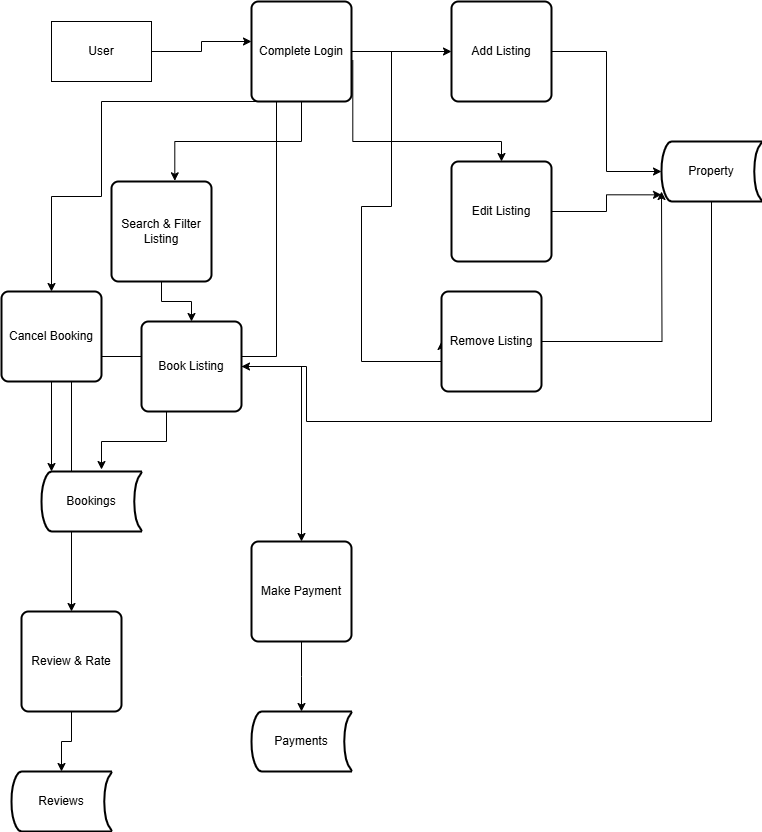

The diagram above was exported from draw.io. Its source (the exported page's mxGraphModel, read from the mxfile embedded in the PNG):
<mxGraphModel dx="786" dy="417" grid="1" gridSize="10" guides="1" tooltips="1" connect="1" arrows="1" fold="1" page="1" pageScale="1" pageWidth="850" pageHeight="1100" math="0" shadow="0">
  <root>
    <mxCell id="0" />
    <mxCell id="1" parent="0" />
    <mxCell id="qDMZHJ6kemXGNUdc3vLQ-1" value="User" style="rounded=0;whiteSpace=wrap;html=1;" vertex="1" parent="1">
      <mxGeometry x="80" y="40" width="100" height="60" as="geometry" />
    </mxCell>
    <mxCell id="qDMZHJ6kemXGNUdc3vLQ-14" style="edgeStyle=orthogonalEdgeStyle;rounded=0;orthogonalLoop=1;jettySize=auto;html=1;exitX=1;exitY=0.5;exitDx=0;exitDy=0;" edge="1" parent="1" source="qDMZHJ6kemXGNUdc3vLQ-4" target="qDMZHJ6kemXGNUdc3vLQ-13">
      <mxGeometry relative="1" as="geometry" />
    </mxCell>
    <mxCell id="qDMZHJ6kemXGNUdc3vLQ-5" style="edgeStyle=orthogonalEdgeStyle;rounded=0;orthogonalLoop=1;jettySize=auto;html=1;exitX=1;exitY=0.5;exitDx=0;exitDy=0;entryX=0;entryY=0.4;entryDx=0;entryDy=0;entryPerimeter=0;" edge="1" parent="1" source="qDMZHJ6kemXGNUdc3vLQ-1" target="qDMZHJ6kemXGNUdc3vLQ-4">
      <mxGeometry relative="1" as="geometry" />
    </mxCell>
    <mxCell id="qDMZHJ6kemXGNUdc3vLQ-10" value="" style="edgeStyle=orthogonalEdgeStyle;rounded=0;orthogonalLoop=1;jettySize=auto;html=1;" edge="1" parent="1" source="qDMZHJ6kemXGNUdc3vLQ-6" target="qDMZHJ6kemXGNUdc3vLQ-9">
      <mxGeometry relative="1" as="geometry" />
    </mxCell>
    <mxCell id="qDMZHJ6kemXGNUdc3vLQ-6" value="Search &amp;amp; Filter Listing" style="rounded=1;whiteSpace=wrap;html=1;absoluteArcSize=1;arcSize=14;strokeWidth=2;" vertex="1" parent="1">
      <mxGeometry x="140" y="200" width="100" height="100" as="geometry" />
    </mxCell>
    <mxCell id="qDMZHJ6kemXGNUdc3vLQ-16" value="" style="edgeStyle=orthogonalEdgeStyle;rounded=0;orthogonalLoop=1;jettySize=auto;html=1;" edge="1" parent="1" source="qDMZHJ6kemXGNUdc3vLQ-9" target="qDMZHJ6kemXGNUdc3vLQ-15">
      <mxGeometry relative="1" as="geometry" />
    </mxCell>
    <mxCell id="qDMZHJ6kemXGNUdc3vLQ-12" style="edgeStyle=orthogonalEdgeStyle;rounded=0;orthogonalLoop=1;jettySize=auto;html=1;exitX=0.5;exitY=1;exitDx=0;exitDy=0;entryX=0.633;entryY=-0.007;entryDx=0;entryDy=0;entryPerimeter=0;" edge="1" parent="1" source="qDMZHJ6kemXGNUdc3vLQ-4" target="qDMZHJ6kemXGNUdc3vLQ-6">
      <mxGeometry relative="1" as="geometry">
        <mxPoint x="470" y="160" as="targetPoint" />
      </mxGeometry>
    </mxCell>
    <mxCell id="qDMZHJ6kemXGNUdc3vLQ-13" value="Add Listing" style="rounded=1;whiteSpace=wrap;html=1;absoluteArcSize=1;arcSize=14;strokeWidth=2;" vertex="1" parent="1">
      <mxGeometry x="480" y="20" width="100" height="100" as="geometry" />
    </mxCell>
    <mxCell id="qDMZHJ6kemXGNUdc3vLQ-36" style="edgeStyle=orthogonalEdgeStyle;rounded=0;orthogonalLoop=1;jettySize=auto;html=1;exitX=0.5;exitY=1;exitDx=0;exitDy=0;" edge="1" parent="1" source="qDMZHJ6kemXGNUdc3vLQ-15">
      <mxGeometry relative="1" as="geometry">
        <mxPoint x="330" y="730" as="targetPoint" />
      </mxGeometry>
    </mxCell>
    <mxCell id="qDMZHJ6kemXGNUdc3vLQ-15" value="Make Payment" style="rounded=1;whiteSpace=wrap;html=1;absoluteArcSize=1;arcSize=14;strokeWidth=2;" vertex="1" parent="1">
      <mxGeometry x="280" y="560" width="100" height="100" as="geometry" />
    </mxCell>
    <mxCell id="qDMZHJ6kemXGNUdc3vLQ-27" style="edgeStyle=orthogonalEdgeStyle;rounded=0;orthogonalLoop=1;jettySize=auto;html=1;exitX=1;exitY=0.5;exitDx=0;exitDy=0;entryX=0;entryY=0.5;entryDx=0;entryDy=0;" edge="1" parent="1" source="qDMZHJ6kemXGNUdc3vLQ-4" target="qDMZHJ6kemXGNUdc3vLQ-25">
      <mxGeometry relative="1" as="geometry">
        <Array as="points">
          <mxPoint x="420" y="70" />
          <mxPoint x="420" y="225" />
          <mxPoint x="390" y="225" />
          <mxPoint x="390" y="380" />
        </Array>
      </mxGeometry>
    </mxCell>
    <mxCell id="qDMZHJ6kemXGNUdc3vLQ-34" style="edgeStyle=orthogonalEdgeStyle;rounded=0;orthogonalLoop=1;jettySize=auto;html=1;exitX=0.25;exitY=1;exitDx=0;exitDy=0;" edge="1" parent="1" source="qDMZHJ6kemXGNUdc3vLQ-4" target="qDMZHJ6kemXGNUdc3vLQ-33">
      <mxGeometry relative="1" as="geometry">
        <Array as="points">
          <mxPoint x="130" y="120" />
          <mxPoint x="130" y="215" />
          <mxPoint x="80" y="215" />
        </Array>
      </mxGeometry>
    </mxCell>
    <mxCell id="qDMZHJ6kemXGNUdc3vLQ-39" style="edgeStyle=orthogonalEdgeStyle;rounded=0;orthogonalLoop=1;jettySize=auto;html=1;exitX=0.25;exitY=1;exitDx=0;exitDy=0;" edge="1" parent="1" source="qDMZHJ6kemXGNUdc3vLQ-4" target="qDMZHJ6kemXGNUdc3vLQ-38">
      <mxGeometry relative="1" as="geometry" />
    </mxCell>
    <mxCell id="qDMZHJ6kemXGNUdc3vLQ-4" value="Complete Login" style="rounded=1;whiteSpace=wrap;html=1;absoluteArcSize=1;arcSize=14;strokeWidth=2;" vertex="1" parent="1">
      <mxGeometry x="280" y="20" width="100" height="100" as="geometry" />
    </mxCell>
    <mxCell id="qDMZHJ6kemXGNUdc3vLQ-22" value="Property" style="strokeWidth=2;html=1;shape=mxgraph.flowchart.stored_data;whiteSpace=wrap;" vertex="1" parent="1">
      <mxGeometry x="690" y="160" width="100" height="60" as="geometry" />
    </mxCell>
    <mxCell id="qDMZHJ6kemXGNUdc3vLQ-23" style="edgeStyle=orthogonalEdgeStyle;rounded=0;orthogonalLoop=1;jettySize=auto;html=1;entryX=0;entryY=0.5;entryDx=0;entryDy=0;entryPerimeter=0;" edge="1" parent="1" source="qDMZHJ6kemXGNUdc3vLQ-13" target="qDMZHJ6kemXGNUdc3vLQ-22">
      <mxGeometry relative="1" as="geometry" />
    </mxCell>
    <mxCell id="qDMZHJ6kemXGNUdc3vLQ-24" value="Edit Listing" style="rounded=1;whiteSpace=wrap;html=1;absoluteArcSize=1;arcSize=14;strokeWidth=2;" vertex="1" parent="1">
      <mxGeometry x="480" y="180" width="100" height="100" as="geometry" />
    </mxCell>
    <mxCell id="qDMZHJ6kemXGNUdc3vLQ-29" style="edgeStyle=orthogonalEdgeStyle;rounded=0;orthogonalLoop=1;jettySize=auto;html=1;" edge="1" parent="1" source="qDMZHJ6kemXGNUdc3vLQ-25">
      <mxGeometry relative="1" as="geometry">
        <mxPoint x="690" y="210" as="targetPoint" />
      </mxGeometry>
    </mxCell>
    <mxCell id="qDMZHJ6kemXGNUdc3vLQ-25" value="Remove Listing" style="rounded=1;whiteSpace=wrap;html=1;absoluteArcSize=1;arcSize=14;strokeWidth=2;" vertex="1" parent="1">
      <mxGeometry x="470" y="310" width="100" height="100" as="geometry" />
    </mxCell>
    <mxCell id="qDMZHJ6kemXGNUdc3vLQ-26" style="edgeStyle=orthogonalEdgeStyle;rounded=0;orthogonalLoop=1;jettySize=auto;html=1;exitX=1.013;exitY=0.587;exitDx=0;exitDy=0;exitPerimeter=0;" edge="1" parent="1" source="qDMZHJ6kemXGNUdc3vLQ-4" target="qDMZHJ6kemXGNUdc3vLQ-24">
      <mxGeometry relative="1" as="geometry">
        <Array as="points">
          <mxPoint x="381" y="160" />
          <mxPoint x="530" y="160" />
        </Array>
      </mxGeometry>
    </mxCell>
    <mxCell id="qDMZHJ6kemXGNUdc3vLQ-28" style="edgeStyle=orthogonalEdgeStyle;rounded=0;orthogonalLoop=1;jettySize=auto;html=1;exitX=1;exitY=0.5;exitDx=0;exitDy=0;entryX=0;entryY=0.889;entryDx=0;entryDy=0;entryPerimeter=0;" edge="1" parent="1" source="qDMZHJ6kemXGNUdc3vLQ-24" target="qDMZHJ6kemXGNUdc3vLQ-22">
      <mxGeometry relative="1" as="geometry" />
    </mxCell>
    <mxCell id="qDMZHJ6kemXGNUdc3vLQ-30" style="edgeStyle=orthogonalEdgeStyle;rounded=0;orthogonalLoop=1;jettySize=auto;html=1;exitX=0.5;exitY=1;exitDx=0;exitDy=0;exitPerimeter=0;entryX=1;entryY=0.5;entryDx=0;entryDy=0;" edge="1" parent="1" source="qDMZHJ6kemXGNUdc3vLQ-22" target="qDMZHJ6kemXGNUdc3vLQ-9">
      <mxGeometry relative="1" as="geometry">
        <mxPoint x="290" y="390" as="targetPoint" />
        <Array as="points">
          <mxPoint x="740" y="440" />
          <mxPoint x="335" y="440" />
          <mxPoint x="335" y="385" />
        </Array>
      </mxGeometry>
    </mxCell>
    <mxCell id="qDMZHJ6kemXGNUdc3vLQ-31" value="Bookings" style="strokeWidth=2;html=1;shape=mxgraph.flowchart.stored_data;whiteSpace=wrap;" vertex="1" parent="1">
      <mxGeometry x="70" y="490" width="100" height="60" as="geometry" />
    </mxCell>
    <mxCell id="qDMZHJ6kemXGNUdc3vLQ-32" style="edgeStyle=orthogonalEdgeStyle;rounded=0;orthogonalLoop=1;jettySize=auto;html=1;exitX=0.25;exitY=1;exitDx=0;exitDy=0;entryX=0.6;entryY=-0.033;entryDx=0;entryDy=0;entryPerimeter=0;" edge="1" parent="1" source="qDMZHJ6kemXGNUdc3vLQ-9" target="qDMZHJ6kemXGNUdc3vLQ-31">
      <mxGeometry relative="1" as="geometry" />
    </mxCell>
    <mxCell id="qDMZHJ6kemXGNUdc3vLQ-33" value="Cancel Booking" style="rounded=1;whiteSpace=wrap;html=1;absoluteArcSize=1;arcSize=14;strokeWidth=2;" vertex="1" parent="1">
      <mxGeometry x="30" y="310" width="100" height="90" as="geometry" />
    </mxCell>
    <mxCell id="qDMZHJ6kemXGNUdc3vLQ-35" style="edgeStyle=orthogonalEdgeStyle;rounded=0;orthogonalLoop=1;jettySize=auto;html=1;entryX=0.1;entryY=0;entryDx=0;entryDy=0;entryPerimeter=0;" edge="1" parent="1" source="qDMZHJ6kemXGNUdc3vLQ-33" target="qDMZHJ6kemXGNUdc3vLQ-31">
      <mxGeometry relative="1" as="geometry" />
    </mxCell>
    <mxCell id="qDMZHJ6kemXGNUdc3vLQ-37" value="Payments" style="strokeWidth=2;html=1;shape=mxgraph.flowchart.stored_data;whiteSpace=wrap;" vertex="1" parent="1">
      <mxGeometry x="280" y="730" width="100" height="60" as="geometry" />
    </mxCell>
    <mxCell id="qDMZHJ6kemXGNUdc3vLQ-41" value="" style="edgeStyle=orthogonalEdgeStyle;rounded=0;orthogonalLoop=1;jettySize=auto;html=1;" edge="1" parent="1" source="qDMZHJ6kemXGNUdc3vLQ-38" target="qDMZHJ6kemXGNUdc3vLQ-40">
      <mxGeometry relative="1" as="geometry" />
    </mxCell>
    <mxCell id="qDMZHJ6kemXGNUdc3vLQ-38" value="Review &amp;amp; Rate" style="rounded=1;whiteSpace=wrap;html=1;absoluteArcSize=1;arcSize=14;strokeWidth=2;" vertex="1" parent="1">
      <mxGeometry x="50" y="630" width="100" height="100" as="geometry" />
    </mxCell>
    <mxCell id="qDMZHJ6kemXGNUdc3vLQ-40" value="Reviews" style="strokeWidth=2;html=1;shape=mxgraph.flowchart.stored_data;whiteSpace=wrap;" vertex="1" parent="1">
      <mxGeometry x="40" y="790" width="100" height="60" as="geometry" />
    </mxCell>
    <mxCell id="qDMZHJ6kemXGNUdc3vLQ-9" value="Book Listing" style="rounded=1;whiteSpace=wrap;html=1;absoluteArcSize=1;arcSize=14;strokeWidth=2;" vertex="1" parent="1">
      <mxGeometry x="170" y="340" width="100" height="90" as="geometry" />
    </mxCell>
  </root>
</mxGraphModel>